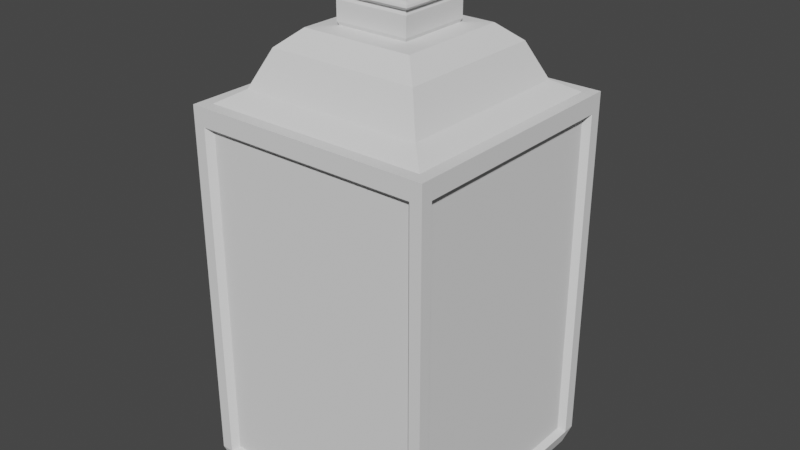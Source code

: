 # Source: lantern1.blend  (saved by Blender 3.1.7; exported with 4.5.12 LTS)
import bpy
from mathutils import Matrix  # noqa: F401  (used for matrix-valued properties, if any)

bpy.ops.wm.read_factory_settings(use_empty=True)
scene = bpy.context.scene
scene.name = 'Scene'

# ---- collections
col_collection = bpy.data.collections.new('Collection'); scene.collection.children.link(col_collection)

# ---- world
world_world = bpy.data.worlds.new('World'); scene.world = world_world
world_world.use_nodes = True; world_world.node_tree.nodes.clear()
_N = world_world.node_tree.nodes; _L = world_world.node_tree.links
n0 = _N.new('ShaderNodeOutputWorld'); n0.name = 'World Output'; n0.location = (300, 300)
n1 = _N.new('ShaderNodeBackground'); n1.name = 'Background'; n1.location = (10, 300)
n1.inputs[0].default_value = (0.05088, 0.05088, 0.05088, 1.0)
_L.new(n1.outputs[0], n0.inputs[0])
n0.is_active_output = True
world_world.color = (0.05088, 0.05088, 0.05088)
world_world.use_sun_shadow = False
world_world.sun_shadow_jitter_overblur = 0.0

# ---- meshes
me_cube = bpy.data.meshes.new('Cube')
me_cube.from_pydata([(-0.475, -0.475, -0.5), (-0.5, -0.5, 0.5), (-0.475, 0.475, -0.5), (-0.5, 0.5, 0.5), (0.475, -0.475, -0.5), (0.5, -0.5, 0.5), (0.475, 0.475, -0.5), (0.5, 0.5, 0.5), (-0.475, 0.4298, -0.5), (-0.475, -0.4298, -0.5), (-0.5, -0.5, -0.4524), (-0.5, -0.5, 0.4524), (-0.5, -0.4524, 0.5), (-0.5, 0.4524, 0.5), (-0.5, 0.5, 0.4524), (-0.5, 0.5, -0.4524), (0.4298, 0.475, -0.5), (-0.4298, 0.475, -0.5), (-0.4524, 0.5, 0.5), (0.4524, 0.5, 0.5), (0.5, 0.5, 0.4524), (0.5, 0.5, -0.4524), (0.475, -0.4298, -0.5), (0.475, 0.4298, -0.5), (0.5, 0.4524, 0.5), (0.5, -0.4524, 0.5), (0.5, -0.5, 0.4524), (0.5, -0.5, -0.4524), (-0.4298, -0.475, -0.5), (0.4298, -0.475, -0.5), (0.4524, -0.5, 0.5), (-0.4524, -0.5, 0.5), (0.1506, 0.1506, 0.7614), (0.1506, -0.1506, 0.7614), (-0.1506, 0.1506, 0.7614), (-0.1506, -0.1506, 0.7614), (0.4297, -0.4749, -0.4397), (-0.4297, -0.4749, -0.4397), (0.4297, -0.4749, 0.4397), (-0.4297, -0.4749, 0.4397), (0.4749, 0.4297, -0.4397), (0.4749, -0.4297, -0.4397), (0.4749, 0.4297, 0.4397), (0.4749, -0.4297, 0.4397), (-0.4297, 0.4749, -0.4397), (0.4297, 0.4749, -0.4397), (-0.4297, 0.4749, 0.4397), (0.4297, 0.4749, 0.4397), (-0.4749, -0.4297, -0.4397), (-0.4749, 0.4297, -0.4397), (-0.4749, -0.4297, 0.4397), (-0.4749, 0.4297, 0.4397), (0.4524, -0.5, -0.4524), (-0.4524, -0.5, -0.4524), (0.4524, -0.5, 0.4524), (-0.4524, -0.5, 0.4524), (0.5, 0.4524, -0.4524), (0.5, -0.4524, -0.4524), (0.5, 0.4524, 0.4524), (0.5, -0.4524, 0.4524), (-0.4524, 0.5, -0.4524), (0.4524, 0.5, -0.4524), (-0.4524, 0.5, 0.4524), (0.4524, 0.5, 0.4524), (-0.5, -0.4524, -0.4524), (-0.5, 0.4524, -0.4524), (-0.5, -0.4524, 0.4524), (-0.5, 0.4524, 0.4524), (0.4524, 0.4524, 0.5), (0.4524, -0.4524, 0.5), (-0.4524, 0.4524, 0.5), (-0.4524, -0.4524, 0.5), (0.3675, 0.3675, 0.5326), (0.3675, -0.3675, 0.5326), (-0.3675, 0.3675, 0.5326), (-0.3675, -0.3675, 0.5326), (0.3028, 0.3028, 0.626), (0.3028, -0.3028, 0.626), (-0.3028, 0.3028, 0.626), (-0.3028, -0.3028, 0.626), (0.2258, 0.2258, 0.6697), (0.2258, -0.2258, 0.6697), (-0.2258, 0.2258, 0.6697), (-0.2258, -0.2258, 0.6697), (0.1494, 0.1494, 0.6813), (0.1494, -0.1494, 0.6813), (-0.1494, 0.1494, 0.6813), (-0.1494, -0.1494, 0.6813), (0.1494, 0.1494, 0.7302), (0.1494, -0.1494, 0.7302), (-0.1494, 0.1494, 0.7302), (-0.1494, -0.1494, 0.7302), (0.162, 0.162, 0.7488), (0.162, -0.162, 0.7488), (-0.162, 0.162, 0.7488), (-0.162, -0.162, 0.7488), (0.1593, 0.1593, 0.7542), (0.1593, -0.1593, 0.7542), (-0.1593, 0.1593, 0.7542), (-0.1593, -0.1593, 0.7542), (0.1434, 0.1434, 0.6723), (0.1434, -0.1434, 0.6723), (-0.1434, 0.1434, 0.6723), (-0.1434, -0.1434, 0.6723), (0.1434, 0.1434, 0.7392), (0.1434, -0.1434, 0.7392), (-0.1434, 0.1434, 0.7392), (-0.1434, -0.1434, 0.7392), (7.917e-16, 0.1389, 0.7615), (0.01063, 0.1368, 0.7615), (0.01964, 0.1308, 0.7615), (0.02566, 0.1217, 0.7615), (0.02778, 0.1111, 0.7615), (0.02566, 0.1005, 0.7615), (0.01964, 0.09147, 0.7615), (0.01063, 0.08545, 0.7615), (4.784e-16, 0.08333, 0.7615), (-0.01063, 0.08545, 0.7615), (-0.01964, 0.09147, 0.7615), (-0.02566, 0.1005, 0.7615), (-0.02778, 0.1111, 0.7615), (-0.02566, 0.1217, 0.7615), (-0.01964, 0.1308, 0.7615), (-0.01063, 0.1368, 0.7615), (-4.013e-09, 0.1283, 0.7963), (0.01063, 0.1264, 0.7957), (0.01964, 0.1208, 0.7942), (0.02566, 0.1125, 0.792), (0.02778, 0.1027, 0.7893), (0.02566, 0.09283, 0.7866), (0.01964, 0.08451, 0.7844), (0.01063, 0.07894, 0.7829), (-2.408e-09, 0.07699, 0.7823), (-0.01063, 0.07894, 0.7829), (-0.01964, 0.08451, 0.7844), (-0.02566, 0.09283, 0.7866), (-0.02778, 0.1027, 0.7893), (-0.02566, 0.1125, 0.792), (-0.01964, 0.1208, 0.7942), (-0.01063, 0.1264, 0.7957), (-7.415e-09, 0.09821, 0.8258), (0.01063, 0.09671, 0.8248), (0.01964, 0.09246, 0.822), (0.02566, 0.08608, 0.8178), (0.02778, 0.07857, 0.8129), (0.02566, 0.07105, 0.808), (0.01964, 0.06468, 0.8038), (0.01063, 0.06042, 0.801), (-4.449e-09, 0.05893, 0.8), (-0.01063, 0.06042, 0.801), (-0.01964, 0.06468, 0.8038), (-0.02566, 0.07105, 0.808), (-0.02778, 0.07857, 0.8129), (-0.02566, 0.08608, 0.8178), (-0.01964, 0.09246, 0.822), (-0.01063, 0.09671, 0.8248), (-9.688e-09, 0.05315, 0.8455), (0.01063, 0.05234, 0.8442), (0.01964, 0.05004, 0.8405), (0.02566, 0.04659, 0.8351), (0.02778, 0.04252, 0.8287), (0.02566, 0.03845, 0.8222), (0.01964, 0.035, 0.8168), (0.01063, 0.0327, 0.8131), (-5.813e-09, 0.03189, 0.8119), (-0.01063, 0.0327, 0.8131), (-0.01964, 0.035, 0.8168), (-0.02566, 0.03845, 0.8222), (-0.02778, 0.04252, 0.8287), (-0.02566, 0.04659, 0.8351), (-0.01964, 0.05004, 0.8405), (-0.01063, 0.05234, 0.8442), (-1.049e-08, 1.214e-08, 0.8524), (0.01063, 1.196e-08, 0.851), (0.01964, 1.143e-08, 0.8471), (0.02566, 1.064e-08, 0.8412), (0.02778, 9.714e-09, 0.8342), (0.02566, 8.784e-09, 0.8272), (0.01964, 7.996e-09, 0.8213), (0.01063, 7.47e-09, 0.8174), (-6.291e-09, 7.285e-09, 0.816), (-0.01063, 7.47e-09, 0.8174), (-0.01964, 7.996e-09, 0.8213), (-0.02566, 8.784e-09, 0.8272), (-0.02778, 9.714e-09, 0.8342), (-0.02566, 1.064e-08, 0.8412), (-0.01964, 1.143e-08, 0.8471), (-0.01063, 1.196e-08, 0.851), (-9.688e-09, -0.05315, 0.8455), (0.01063, -0.05234, 0.8442), (0.01964, -0.05004, 0.8405), (0.02566, -0.04659, 0.8351), (0.02778, -0.04252, 0.8287), (0.02566, -0.03845, 0.8222), (0.01964, -0.035, 0.8168), (0.01063, -0.0327, 0.8131), (-5.813e-09, -0.03189, 0.8119), (-0.01063, -0.0327, 0.8131), (-0.01964, -0.035, 0.8168), (-0.02566, -0.03845, 0.8222), (-0.02778, -0.04252, 0.8287), (-0.02566, -0.04659, 0.8351), (-0.01964, -0.05004, 0.8405), (-0.01063, -0.05234, 0.8442), (-7.415e-09, -0.09821, 0.8258), (0.01063, -0.09671, 0.8248), (0.01964, -0.09246, 0.822), (0.02566, -0.08608, 0.8178), (0.02778, -0.07857, 0.8129), (0.02566, -0.07105, 0.808), (0.01964, -0.06468, 0.8038), (0.01063, -0.06042, 0.801), (-4.449e-09, -0.05893, 0.8), (-0.01063, -0.06042, 0.801), (-0.01964, -0.06468, 0.8038), (-0.02566, -0.07105, 0.808), (-0.02778, -0.07857, 0.8129), (-0.02566, -0.08608, 0.8178), (-0.01964, -0.09246, 0.822), (-0.01063, -0.09671, 0.8248), (-4.013e-09, -0.1283, 0.7963), (0.01063, -0.1264, 0.7957), (0.01964, -0.1208, 0.7942), (0.02566, -0.1125, 0.792), (0.02778, -0.1027, 0.7893), (0.02566, -0.09283, 0.7866), (0.01964, -0.08451, 0.7844), (0.01063, -0.07894, 0.7829), (-2.408e-09, -0.07699, 0.7823), (-0.01063, -0.07894, 0.7829), (-0.01964, -0.08451, 0.7844), (-0.02566, -0.09283, 0.7866), (-0.02778, -0.1027, 0.7893), (-0.02566, -0.1125, 0.792), (-0.01964, -0.1208, 0.7942), (-0.01063, -0.1264, 0.7957), (7.917e-16, -0.1389, 0.7615), (0.01063, -0.1368, 0.7615), (0.01964, -0.1308, 0.7615), (0.02566, -0.1217, 0.7615), (0.02778, -0.1111, 0.7615), (0.02566, -0.1005, 0.7615), (0.01964, -0.09147, 0.7615), (0.01063, -0.08545, 0.7615), (4.784e-16, -0.08333, 0.7615), (-0.01063, -0.08545, 0.7615), (-0.01964, -0.09147, 0.7615), (-0.02566, -0.1005, 0.7615), (-0.02778, -0.1111, 0.7615), (-0.02566, -0.1217, 0.7615), (-0.01964, -0.1308, 0.7615), (-0.01063, -0.1368, 0.7615)], [], [(67, 13, 3, 14), (63, 19, 7, 20), (59, 25, 5, 26), (55, 31, 1, 11), (71, 12, 1, 31), (25, 69, 30, 5), (70, 13, 12, 71), (7, 19, 68, 24), (24, 68, 69, 25), (18, 3, 13, 70), (19, 18, 70, 68), (40, 41, 57, 56), (28, 53, 10, 0), (36, 37, 53, 52), (4, 27, 52, 29), (48, 49, 65, 64), (69, 71, 31, 30), (37, 36, 38, 39), (26, 5, 30, 54), (38, 54, 55, 39), (22, 57, 27, 4), (58, 24, 25, 59), (6, 21, 56, 23), (57, 59, 26, 27), (62, 18, 19, 63), (20, 7, 24, 58), (21, 20, 58, 56), (16, 61, 21, 6), (17, 60, 61, 16), (2, 15, 60, 17), (44, 45, 61, 60), (61, 63, 20, 21), (14, 3, 18, 62), (15, 14, 62, 60), (8, 65, 15, 2), (10, 11, 66, 64), (0, 10, 64, 9), (29, 52, 53, 28), (37, 39, 55, 53), (11, 1, 12, 66), (50, 66, 67, 51), (40, 42, 43, 41), (44, 46, 47, 45), (48, 50, 51, 49), (32, 34, 35, 33), (36, 52, 54, 38), (27, 26, 54, 52), (54, 30, 31, 55), (53, 55, 11, 10), (41, 43, 59, 57), (40, 56, 58, 42), (23, 56, 57, 22), (42, 58, 59, 43), (45, 47, 63, 61), (44, 60, 62, 46), (9, 64, 65, 8), (46, 62, 63, 47), (49, 51, 67, 65), (48, 64, 66, 50), (65, 67, 14, 15), (66, 12, 13, 67), (22, 4, 29, 28, 0, 9, 8, 2, 17, 16, 6, 23), (72, 73, 69, 68), (75, 74, 70, 71), (74, 72, 68, 70), (73, 75, 71, 69), (76, 77, 73, 72), (79, 78, 74, 75), (78, 76, 72, 74), (77, 79, 75, 73), (80, 81, 77, 76), (83, 82, 78, 79), (82, 80, 76, 78), (81, 83, 79, 77), (100, 101, 81, 80), (103, 102, 82, 83), (102, 100, 80, 82), (101, 103, 83, 81), (92, 93, 105, 104), (95, 94, 106, 107), (94, 92, 104, 106), (93, 95, 107, 105), (96, 97, 93, 92), (99, 98, 94, 95), (98, 96, 92, 94), (97, 99, 95, 93), (32, 33, 97, 96), (35, 34, 98, 99), (34, 32, 96, 98), (33, 35, 99, 97), (87, 85, 89, 91), (84, 86, 90, 88), (86, 87, 91, 90), (85, 84, 88, 89), (84, 85, 101, 100), (87, 86, 102, 103), (86, 84, 100, 102), (85, 87, 103, 101), (89, 88, 104, 105), (90, 91, 107, 106), (88, 90, 106, 104), (91, 89, 105, 107), (108, 124, 125, 109), (109, 125, 126, 110), (110, 126, 127, 111), (111, 127, 128, 112), (112, 128, 129, 113), (113, 129, 130, 114), (114, 130, 131, 115), (115, 131, 132, 116), (116, 132, 133, 117), (117, 133, 134, 118), (118, 134, 135, 119), (119, 135, 136, 120), (120, 136, 137, 121), (121, 137, 138, 122), (122, 138, 139, 123), (123, 139, 124, 108), (124, 140, 141, 125), (125, 141, 142, 126), (126, 142, 143, 127), (127, 143, 144, 128), (128, 144, 145, 129), (129, 145, 146, 130), (130, 146, 147, 131), (131, 147, 148, 132), (132, 148, 149, 133), (133, 149, 150, 134), (134, 150, 151, 135), (135, 151, 152, 136), (136, 152, 153, 137), (137, 153, 154, 138), (138, 154, 155, 139), (139, 155, 140, 124), (140, 156, 157, 141), (141, 157, 158, 142), (142, 158, 159, 143), (143, 159, 160, 144), (144, 160, 161, 145), (145, 161, 162, 146), (146, 162, 163, 147), (147, 163, 164, 148), (148, 164, 165, 149), (149, 165, 166, 150), (150, 166, 167, 151), (151, 167, 168, 152), (152, 168, 169, 153), (153, 169, 170, 154), (154, 170, 171, 155), (155, 171, 156, 140), (156, 172, 173, 157), (157, 173, 174, 158), (158, 174, 175, 159), (159, 175, 176, 160), (160, 176, 177, 161), (161, 177, 178, 162), (162, 178, 179, 163), (163, 179, 180, 164), (164, 180, 181, 165), (165, 181, 182, 166), (166, 182, 183, 167), (167, 183, 184, 168), (168, 184, 185, 169), (169, 185, 186, 170), (170, 186, 187, 171), (171, 187, 172, 156), (172, 188, 189, 173), (173, 189, 190, 174), (174, 190, 191, 175), (175, 191, 192, 176), (176, 192, 193, 177), (177, 193, 194, 178), (178, 194, 195, 179), (179, 195, 196, 180), (180, 196, 197, 181), (181, 197, 198, 182), (182, 198, 199, 183), (183, 199, 200, 184), (184, 200, 201, 185), (185, 201, 202, 186), (186, 202, 203, 187), (187, 203, 188, 172), (188, 204, 205, 189), (189, 205, 206, 190), (190, 206, 207, 191), (191, 207, 208, 192), (192, 208, 209, 193), (193, 209, 210, 194), (194, 210, 211, 195), (195, 211, 212, 196), (196, 212, 213, 197), (197, 213, 214, 198), (198, 214, 215, 199), (199, 215, 216, 200), (200, 216, 217, 201), (201, 217, 218, 202), (202, 218, 219, 203), (203, 219, 204, 188), (204, 220, 221, 205), (205, 221, 222, 206), (206, 222, 223, 207), (207, 223, 224, 208), (208, 224, 225, 209), (209, 225, 226, 210), (210, 226, 227, 211), (211, 227, 228, 212), (212, 228, 229, 213), (213, 229, 230, 214), (214, 230, 231, 215), (215, 231, 232, 216), (216, 232, 233, 217), (217, 233, 234, 218), (218, 234, 235, 219), (219, 235, 220, 204), (220, 236, 237, 221), (221, 237, 238, 222), (222, 238, 239, 223), (223, 239, 240, 224), (224, 240, 241, 225), (225, 241, 242, 226), (226, 242, 243, 227), (227, 243, 244, 228), (228, 244, 245, 229), (229, 245, 246, 230), (230, 246, 247, 231), (231, 247, 248, 232), (232, 248, 249, 233), (233, 249, 250, 234), (234, 250, 251, 235), (235, 251, 236, 220)])
_uv = me_cube.uv_layers.new(name='UVMap')
_uv.uv.foreach_set('vector', [0.6131, 0.2381, 0.625, 0.2381, 0.625, 0.25, 0.6131, 0.25, 0.6131, 0.4881, 0.625, 0.4881, 0.625, 0.5, 0.6131, 0.5, 0.6131, 0.7381, 0.625, 0.7381, 0.625, 0.75, 0.6131, 0.75, 0.6131, 0.9881, 0.625, 0.9881, 0.625, 1.0, 0.6131, 1.0, 0.8631, 0.7381, 0.875, 0.7381, 0.875, 0.75, 0.8631, 0.75, 0.625, 0.7381, 0.6369, 0.7381, 0.6369, 0.75, 0.625, 0.75, 0.8631, 0.5119, 0.875, 0.5119, 0.875, 0.7381, 0.8631, 0.7381, 0.625, 0.5, 0.6369, 0.5, 0.6369, 0.5119, 0.625, 0.5119, 0.625, 0.5119, 0.6369, 0.5119, 0.6369, 0.7381, 0.625, 0.7381, 0.8631, 0.5, 0.875, 0.5, 0.875, 0.5119, 0.8631, 0.5119, 0.6369, 0.5, 0.8631, 0.5, 0.8631, 0.5119, 0.6369, 0.5119, 0.3869, 0.5119, 0.3869, 0.7381, 0.3869, 0.7381, 0.3869, 0.5119, 0.375, 0.9881, 0.3869, 0.9881, 0.3869, 1.0, 0.375, 1.0, 0.3869, 0.7619, 0.3869, 0.9881, 0.3869, 0.9881, 0.3869, 0.7619, 0.375, 0.75, 0.3869, 0.75, 0.3869, 0.7619, 0.375, 0.7619, 0.3869, 0.0119, 0.3869, 0.2381, 0.3869, 0.2381, 0.3869, 0.0119, 0.6369, 0.7381, 0.8631, 0.7381, 0.8631, 0.75, 0.6369, 0.75, 0.3869, 0.9881, 0.3869, 0.7619, 0.6131, 0.7619, 0.6131, 0.9881, 0.6131, 0.75, 0.625, 0.75, 0.625, 0.7619, 0.6131, 0.7619, 0.6131, 0.7619, 0.6131, 0.7619, 0.6131, 0.9881, 0.6131, 0.9881, 0.375, 0.7381, 0.3869, 0.7381, 0.3869, 0.75, 0.375, 0.75, 0.6131, 0.5119, 0.625, 0.5119, 0.625, 0.7381, 0.6131, 0.7381, 0.375, 0.5, 0.3869, 0.5, 0.3869, 0.5119, 0.375, 0.5119, 0.3869, 0.7381, 0.6131, 0.7381, 0.6131, 0.75, 0.3869, 0.75, 0.6131, 0.2619, 0.625, 0.2619, 0.625, 0.4881, 0.6131, 0.4881, 0.6131, 0.5, 0.625, 0.5, 0.625, 0.5119, 0.6131, 0.5119, 0.3869, 0.5, 0.6131, 0.5, 0.6131, 0.5119, 0.3869, 0.5119, 0.375, 0.4881, 0.3869, 0.4881, 0.3869, 0.5, 0.375, 0.5, 0.375, 0.2619, 0.3869, 0.2619, 0.3869, 0.4881, 0.375, 0.4881, 0.375, 0.25, 0.3869, 0.25, 0.3869, 0.2619, 0.375, 0.2619, 0.3869, 0.2619, 0.3869, 0.4881, 0.3869, 0.4881, 0.3869, 0.2619, 0.3869, 0.4881, 0.6131, 0.4881, 0.6131, 0.5, 0.3869, 0.5, 0.6131, 0.25, 0.625, 0.25, 0.625, 0.2619, 0.6131, 0.2619, 0.3869, 0.25, 0.6131, 0.25, 0.6131, 0.2619, 0.3869, 0.2619, 0.375, 0.2381, 0.3869, 0.2381, 0.3869, 0.25, 0.375, 0.25, 0.3869, 0.0, 0.6131, 0.0, 0.6131, 0.0119, 0.3869, 0.0119, 0.375, 0.0, 0.3869, 0.0, 0.3869, 0.0119, 0.375, 0.0119, 0.375, 0.7619, 0.3869, 0.7619, 0.3869, 0.9881, 0.375, 0.9881, 0.3869, 0.9881, 0.6131, 0.9881, 0.6131, 0.9881, 0.3869, 0.9881, 0.6131, 0.0, 0.625, 0.0, 0.625, 0.0119, 0.6131, 0.0119, 0.6131, 0.0119, 0.6131, 0.0119, 0.6131, 0.2381, 0.6131, 0.2381, 0.3869, 0.5119, 0.6131, 0.5119, 0.6131, 0.7381, 0.3869, 0.7381, 0.3869, 0.2619, 0.6131, 0.2619, 0.6131, 0.4881, 0.3869, 0.4881, 0.3869, 0.0119, 0.6131, 0.0119, 0.6131, 0.2381, 0.3869, 0.2381, 0.71, 0.585, 0.79, 0.585, 0.79, 0.665, 0.71, 0.665, 0.3869, 0.7619, 0.3869, 0.7619, 0.6131, 0.7619, 0.6131, 0.7619, 0.3869, 0.75, 0.6131, 0.75, 0.6131, 0.7619, 0.3869, 0.7619, 0.6131, 0.7619, 0.625, 0.7619, 0.625, 0.9881, 0.6131, 0.9881, 0.3869, 0.9881, 0.6131, 0.9881, 0.6131, 1.0, 0.3869, 1.0, 0.3869, 0.7381, 0.6131, 0.7381, 0.6131, 0.7381, 0.3869, 0.7381, 0.3869, 0.5119, 0.3869, 0.5119, 0.6131, 0.5119, 0.6131, 0.5119, 0.375, 0.5119, 0.3869, 0.5119, 0.3869, 0.7381, 0.375, 0.7381, 0.6131, 0.5119, 0.6131, 0.5119, 0.6131, 0.7381, 0.6131, 0.7381, 0.3869, 0.4881, 0.6131, 0.4881, 0.6131, 0.4881, 0.3869, 0.4881, 0.3869, 0.2619, 0.3869, 0.2619, 0.6131, 0.2619, 0.6131, 0.2619, 0.375, 0.0119, 0.3869, 0.0119, 0.3869, 0.2381, 0.375, 0.2381, 0.6131, 0.2619, 0.6131, 0.2619, 0.6131, 0.4881, 0.6131, 0.4881, 0.3869, 0.2381, 0.6131, 0.2381, 0.6131, 0.2381, 0.3869, 0.2381, 0.3869, 0.0119, 0.3869, 0.0119, 0.6131, 0.0119, 0.6131, 0.0119, 0.3869, 0.2381, 0.6131, 0.2381, 0.6131, 0.25, 0.3869, 0.25, 0.6131, 0.0119, 0.625, 0.0119, 0.625, 0.2381, 0.6131, 0.2381, 0.375, 0.7381, 0.375, 0.75, 0.3631, 0.75, 0.1369, 0.75, 0.125, 0.75, 0.125, 0.7381, 0.125, 0.5119, 0.125, 0.5, 0.1369, 0.5, 0.3631, 0.5, 0.375, 0.5, 0.375, 0.5119, 0.6581, 0.5331, 0.6581, 0.7169, 0.6369, 0.7381, 0.6369, 0.5119, 0.8419, 0.7169, 0.8419, 0.5331, 0.8631, 0.5119, 0.8631, 0.7381, 0.8419, 0.5331, 0.6581, 0.5331, 0.6369, 0.5119, 0.8631, 0.5119, 0.6581, 0.7169, 0.8419, 0.7169, 0.8631, 0.7381, 0.6369, 0.7381, 0.6743, 0.5493, 0.6743, 0.7007, 0.6581, 0.7169, 0.6581, 0.5331, 0.8257, 0.7007, 0.8257, 0.5493, 0.8419, 0.5331, 0.8419, 0.7169, 0.8257, 0.5493, 0.6743, 0.5493, 0.6581, 0.5331, 0.8419, 0.5331, 0.6743, 0.7007, 0.8257, 0.7007, 0.8419, 0.7169, 0.6581, 0.7169, 0.6935, 0.5685, 0.6935, 0.6815, 0.6743, 0.7007, 0.6743, 0.5493, 0.8065, 0.6815, 0.8065, 0.5685, 0.8257, 0.5493, 0.8257, 0.7007, 0.8065, 0.5685, 0.6935, 0.5685, 0.6743, 0.5493, 0.8257, 0.5493, 0.6935, 0.6815, 0.8065, 0.6815, 0.8257, 0.7007, 0.6743, 0.7007, 0.6964, 0.5714, 0.6964, 0.6786, 0.6935, 0.6815, 0.6935, 0.5685, 0.8036, 0.6786, 0.8036, 0.5714, 0.8065, 0.5685, 0.8065, 0.6815, 0.8036, 0.5714, 0.6964, 0.5714, 0.6935, 0.5685, 0.8065, 0.5685, 0.6964, 0.6786, 0.8036, 0.6786, 0.8065, 0.6815, 0.6935, 0.6815, 0.7031, 0.5781, 0.7031, 0.6719, 0.6964, 0.6786, 0.6964, 0.5714, 0.7969, 0.6719, 0.7969, 0.5781, 0.8036, 0.5714, 0.8036, 0.6786, 0.7969, 0.5781, 0.7031, 0.5781, 0.6964, 0.5714, 0.8036, 0.5714, 0.7031, 0.6719, 0.7969, 0.6719, 0.8036, 0.6786, 0.6964, 0.6786, 0.7066, 0.5816, 0.7066, 0.6684, 0.7031, 0.6719, 0.7031, 0.5781, 0.7934, 0.6684, 0.7934, 0.5816, 0.7969, 0.5781, 0.7969, 0.6719, 0.7934, 0.5816, 0.7066, 0.5816, 0.7031, 0.5781, 0.7969, 0.5781, 0.7066, 0.6684, 0.7934, 0.6684, 0.7969, 0.6719, 0.7031, 0.6719, 0.71, 0.585, 0.71, 0.665, 0.7066, 0.6684, 0.7066, 0.5816, 0.79, 0.665, 0.79, 0.585, 0.7934, 0.5816, 0.7934, 0.6684, 0.79, 0.585, 0.71, 0.585, 0.7066, 0.5816, 0.7934, 0.5816, 0.71, 0.665, 0.79, 0.665, 0.7934, 0.6684, 0.7066, 0.6684, 0.8036, 0.6786, 0.6964, 0.6786, 0.6964, 0.6786, 0.8036, 0.6786, 0.6964, 0.5714, 0.8036, 0.5714, 0.8036, 0.5714, 0.6964, 0.5714, 0.8036, 0.5714, 0.8036, 0.6786, 0.8036, 0.6786, 0.8036, 0.5714, 0.6964, 0.6786, 0.6964, 0.5714, 0.6964, 0.5714, 0.6964, 0.6786, 0.6964, 0.5714, 0.6964, 0.6786, 0.6964, 0.6786, 0.6964, 0.5714, 0.8036, 0.6786, 0.8036, 0.5714, 0.8036, 0.5714, 0.8036, 0.6786, 0.8036, 0.5714, 0.6964, 0.5714, 0.6964, 0.5714, 0.8036, 0.5714, 0.6964, 0.6786, 0.8036, 0.6786, 0.8036, 0.6786, 0.6964, 0.6786, 0.6964, 0.6786, 0.6964, 0.5714, 0.6964, 0.5714, 0.6964, 0.6786, 0.8036, 0.5714, 0.8036, 0.6786, 0.8036, 0.6786, 0.8036, 0.5714, 0.6964, 0.5714, 0.8036, 0.5714, 0.8036, 0.5714, 0.6964, 0.5714, 0.8036, 0.6786, 0.6964, 0.6786, 0.6964, 0.6786, 0.8036, 0.6786, 0.75, 0.5, 0.8125, 0.5, 0.8125, 0.5625, 0.75, 0.5625, 0.75, 0.5625, 0.8125, 0.5625, 0.8125, 0.625, 0.75, 0.625, 0.75, 0.625, 0.8125, 0.625, 0.8125, 0.6875, 0.75, 0.6875, 0.75, 0.6875, 0.8125, 0.6875, 0.8125, 0.75, 0.75, 0.75, 0.75, 0.75, 0.8125, 0.75, 0.8125, 0.8125, 0.75, 0.8125, 0.75, 0.8125, 0.8125, 0.8125, 0.8125, 0.875, 0.75, 0.875, 0.75, 0.875, 0.8125, 0.875, 0.8125, 0.9375, 0.75, 0.9375, 0.75, 0.9375, 0.8125, 0.9375, 0.8125, 1.0, 0.75, 1.0, 0.75, 0.0, 0.8125, 0.0, 0.8125, 0.0625, 0.75, 0.0625, 0.75, 0.0625, 0.8125, 0.0625, 0.8125, 0.125, 0.75, 0.125, 0.75, 0.125, 0.8125, 0.125, 0.8125, 0.1875, 0.75, 0.1875, 0.75, 0.1875, 0.8125, 0.1875, 0.8125, 0.25, 0.75, 0.25, 0.75, 0.25, 0.8125, 0.25, 0.8125, 0.3125, 0.75, 0.3125, 0.75, 0.3125, 0.8125, 0.3125, 0.8125, 0.375, 0.75, 0.375, 0.75, 0.375, 0.8125, 0.375, 0.8125, 0.4375, 0.75, 0.4375, 0.75, 0.4375, 0.8125, 0.4375, 0.8125, 0.5, 0.75, 0.5, 0.8125, 0.5, 0.875, 0.5, 0.875, 0.5625, 0.8125, 0.5625, 0.8125, 0.5625, 0.875, 0.5625, 0.875, 0.625, 0.8125, 0.625, 0.8125, 0.625, 0.875, 0.625, 0.875, 0.6875, 0.8125, 0.6875, 0.8125, 0.6875, 0.875, 0.6875, 0.875, 0.75, 0.8125, 0.75, 0.8125, 0.75, 0.875, 0.75, 0.875, 0.8125, 0.8125, 0.8125, 0.8125, 0.8125, 0.875, 0.8125, 0.875, 0.875, 0.8125, 0.875, 0.8125, 0.875, 0.875, 0.875, 0.875, 0.9375, 0.8125, 0.9375, 0.8125, 0.9375, 0.875, 0.9375, 0.875, 1.0, 0.8125, 1.0, 0.8125, 0.0, 0.875, 0.0, 0.875, 0.0625, 0.8125, 0.0625, 0.8125, 0.0625, 0.875, 0.0625, 0.875, 0.125, 0.8125, 0.125, 0.8125, 0.125, 0.875, 0.125, 0.875, 0.1875, 0.8125, 0.1875, 0.8125, 0.1875, 0.875, 0.1875, 0.875, 0.25, 0.8125, 0.25, 0.8125, 0.25, 0.875, 0.25, 0.875, 0.3125, 0.8125, 0.3125, 0.8125, 0.3125, 0.875, 0.3125, 0.875, 0.375, 0.8125, 0.375, 0.8125, 0.375, 0.875, 0.375, 0.875, 0.4375, 0.8125, 0.4375, 0.8125, 0.4375, 0.875, 0.4375, 0.875, 0.5, 0.8125, 0.5, 0.875, 0.5, 0.9375, 0.5, 0.9375, 0.5625, 0.875, 0.5625, 0.875, 0.5625, 0.9375, 0.5625, 0.9375, 0.625, 0.875, 0.625, 0.875, 0.625, 0.9375, 0.625, 0.9375, 0.6875, 0.875, 0.6875, 0.875, 0.6875, 0.9375, 0.6875, 0.9375, 0.75, 0.875, 0.75, 0.875, 0.75, 0.9375, 0.75, 0.9375, 0.8125, 0.875, 0.8125, 0.875, 0.8125, 0.9375, 0.8125, 0.9375, 0.875, 0.875, 0.875, 0.875, 0.875, 0.9375, 0.875, 0.9375, 0.9375, 0.875, 0.9375, 0.875, 0.9375, 0.9375, 0.9375, 0.9375, 1.0, 0.875, 1.0, 0.875, 0.0, 0.9375, 0.0, 0.9375, 0.0625, 0.875, 0.0625, 0.875, 0.0625, 0.9375, 0.0625, 0.9375, 0.125, 0.875, 0.125, 0.875, 0.125, 0.9375, 0.125, 0.9375, 0.1875, 0.875, 0.1875, 0.875, 0.1875, 0.9375, 0.1875, 0.9375, 0.25, 0.875, 0.25, 0.875, 0.25, 0.9375, 0.25, 0.9375, 0.3125, 0.875, 0.3125, 0.875, 0.3125, 0.9375, 0.3125, 0.9375, 0.375, 0.875, 0.375, 0.875, 0.375, 0.9375, 0.375, 0.9375, 0.4375, 0.875, 0.4375, 0.875, 0.4375, 0.9375, 0.4375, 0.9375, 0.5, 0.875, 0.5, 0.9375, 0.5, 1.0, 0.5, 1.0, 0.5625, 0.9375, 0.5625, 0.9375, 0.5625, 1.0, 0.5625, 1.0, 0.625, 0.9375, 0.625, 0.9375, 0.625, 1.0, 0.625, 1.0, 0.6875, 0.9375, 0.6875, 0.9375, 0.6875, 1.0, 0.6875, 1.0, 0.75, 0.9375, 0.75, 0.9375, 0.75, 1.0, 0.75, 1.0, 0.8125, 0.9375, 0.8125, 0.9375, 0.8125, 1.0, 0.8125, 1.0, 0.875, 0.9375, 0.875, 0.9375, 0.875, 1.0, 0.875, 1.0, 0.9375, 0.9375, 0.9375, 0.9375, 0.9375, 1.0, 0.9375, 1.0, 1.0, 0.9375, 1.0, 0.9375, 0.0, 1.0, 0.0, 1.0, 0.0625, 0.9375, 0.0625, 0.9375, 0.0625, 1.0, 0.0625, 1.0, 0.125, 0.9375, 0.125, 0.9375, 0.125, 1.0, 0.125, 1.0, 0.1875, 0.9375, 0.1875, 0.9375, 0.1875, 1.0, 0.1875, 1.0, 0.25, 0.9375, 0.25, 0.9375, 0.25, 1.0, 0.25, 1.0, 0.3125, 0.9375, 0.3125, 0.9375, 0.3125, 1.0, 0.3125, 1.0, 0.375, 0.9375, 0.375, 0.9375, 0.375, 1.0, 0.375, 1.0, 0.4375, 0.9375, 0.4375, 0.9375, 0.4375, 1.0, 0.4375, 1.0, 0.5, 0.9375, 0.5, 0.0, 0.5, 0.0625, 0.5, 0.0625, 0.5625, 0.0, 0.5625, 0.0, 0.5625, 0.0625, 0.5625, 0.0625, 0.625, 0.0, 0.625, 0.0, 0.625, 0.0625, 0.625, 0.0625, 0.6875, 0.0, 0.6875, 0.0, 0.6875, 0.0625, 0.6875, 0.0625, 0.75, 0.0, 0.75, 0.0, 0.75, 0.0625, 0.75, 0.0625, 0.8125, 0.0, 0.8125, 0.0, 0.8125, 0.0625, 0.8125, 0.0625, 0.875, 0.0, 0.875, 0.0, 0.875, 0.0625, 0.875, 0.0625, 0.9375, 0.0, 0.9375, 0.0, 0.9375, 0.0625, 0.9375, 0.0625, 1.0, 0.0, 1.0, 0.0, 0.0, 0.0625, 0.0, 0.0625, 0.0625, 0.0, 0.0625, 0.0, 0.0625, 0.0625, 0.0625, 0.0625, 0.125, 0.0, 0.125, 0.0, 0.125, 0.0625, 0.125, 0.0625, 0.1875, 0.0, 0.1875, 0.0, 0.1875, 0.0625, 0.1875, 0.0625, 0.25, 0.0, 0.25, 0.0, 0.25, 0.0625, 0.25, 0.0625, 0.3125, 0.0, 0.3125, 0.0, 0.3125, 0.0625, 0.3125, 0.0625, 0.375, 0.0, 0.375, 0.0, 0.375, 0.0625, 0.375, 0.0625, 0.4375, 0.0, 0.4375, 0.0, 0.4375, 0.0625, 0.4375, 0.0625, 0.5, 0.0, 0.5, 0.0625, 0.5, 0.125, 0.5, 0.125, 0.5625, 0.0625, 0.5625, 0.0625, 0.5625, 0.125, 0.5625, 0.125, 0.625, 0.0625, 0.625, 0.0625, 0.625, 0.125, 0.625, 0.125, 0.6875, 0.0625, 0.6875, 0.0625, 0.6875, 0.125, 0.6875, 0.125, 0.75, 0.0625, 0.75, 0.0625, 0.75, 0.125, 0.75, 0.125, 0.8125, 0.0625, 0.8125, 0.0625, 0.8125, 0.125, 0.8125, 0.125, 0.875, 0.0625, 0.875, 0.0625, 0.875, 0.125, 0.875, 0.125, 0.9375, 0.0625, 0.9375, 0.0625, 0.9375, 0.125, 0.9375, 0.125, 1.0, 0.0625, 1.0, 0.0625, 0.0, 0.125, 0.0, 0.125, 0.0625, 0.0625, 0.0625, 0.0625, 0.0625, 0.125, 0.0625, 0.125, 0.125, 0.0625, 0.125, 0.0625, 0.125, 0.125, 0.125, 0.125, 0.1875, 0.0625, 0.1875, 0.0625, 0.1875, 0.125, 0.1875, 0.125, 0.25, 0.0625, 0.25, 0.0625, 0.25, 0.125, 0.25, 0.125, 0.3125, 0.0625, 0.3125, 0.0625, 0.3125, 0.125, 0.3125, 0.125, 0.375, 0.0625, 0.375, 0.0625, 0.375, 0.125, 0.375, 0.125, 0.4375, 0.0625, 0.4375, 0.0625, 0.4375, 0.125, 0.4375, 0.125, 0.5, 0.0625, 0.5, 0.125, 0.5, 0.1875, 0.5, 0.1875, 0.5625, 0.125, 0.5625, 0.125, 0.5625, 0.1875, 0.5625, 0.1875, 0.625, 0.125, 0.625, 0.125, 0.625, 0.1875, 0.625, 0.1875, 0.6875, 0.125, 0.6875, 0.125, 0.6875, 0.1875, 0.6875, 0.1875, 0.75, 0.125, 0.75, 0.125, 0.75, 0.1875, 0.75, 0.1875, 0.8125, 0.125, 0.8125, 0.125, 0.8125, 0.1875, 0.8125, 0.1875, 0.875, 0.125, 0.875, 0.125, 0.875, 0.1875, 0.875, 0.1875, 0.9375, 0.125, 0.9375, 0.125, 0.9375, 0.1875, 0.9375, 0.1875, 1.0, 0.125, 1.0, 0.125, 0.0, 0.1875, 0.0, 0.1875, 0.0625, 0.125, 0.0625, 0.125, 0.0625, 0.1875, 0.0625, 0.1875, 0.125, 0.125, 0.125, 0.125, 0.125, 0.1875, 0.125, 0.1875, 0.1875, 0.125, 0.1875, 0.125, 0.1875, 0.1875, 0.1875, 0.1875, 0.25, 0.125, 0.25, 0.125, 0.25, 0.1875, 0.25, 0.1875, 0.3125, 0.125, 0.3125, 0.125, 0.3125, 0.1875, 0.3125, 0.1875, 0.375, 0.125, 0.375, 0.125, 0.375, 0.1875, 0.375, 0.1875, 0.4375, 0.125, 0.4375, 0.125, 0.4375, 0.1875, 0.4375, 0.1875, 0.5, 0.125, 0.5, 0.1875, 0.5, 0.25, 0.5, 0.25, 0.5625, 0.1875, 0.5625, 0.1875, 0.5625, 0.25, 0.5625, 0.25, 0.625, 0.1875, 0.625, 0.1875, 0.625, 0.25, 0.625, 0.25, 0.6875, 0.1875, 0.6875, 0.1875, 0.6875, 0.25, 0.6875, 0.25, 0.75, 0.1875, 0.75, 0.1875, 0.75, 0.25, 0.75, 0.25, 0.8125, 0.1875, 0.8125, 0.1875, 0.8125, 0.25, 0.8125, 0.25, 0.875, 0.1875, 0.875, 0.1875, 0.875, 0.25, 0.875, 0.25, 0.9375, 0.1875, 0.9375, 0.1875, 0.9375, 0.25, 0.9375, 0.25, 1.0, 0.1875, 1.0, 0.1875, 0.0, 0.25, 0.0, 0.25, 0.0625, 0.1875, 0.0625, 0.1875, 0.0625, 0.25, 0.0625, 0.25, 0.125, 0.1875, 0.125, 0.1875, 0.125, 0.25, 0.125, 0.25, 0.1875, 0.1875, 0.1875, 0.1875, 0.1875, 0.25, 0.1875, 0.25, 0.25, 0.1875, 0.25, 0.1875, 0.25, 0.25, 0.25, 0.25, 0.3125, 0.1875, 0.3125, 0.1875, 0.3125, 0.25, 0.3125, 0.25, 0.375, 0.1875, 0.375, 0.1875, 0.375, 0.25, 0.375, 0.25, 0.4375, 0.1875, 0.4375, 0.1875, 0.4375, 0.25, 0.4375, 0.25, 0.5, 0.1875, 0.5])
me_cube.use_remesh_fix_poles = True
me_cube.use_remesh_preserve_attributes = False
me_cube.update()

# ---- objects
ob_lantern = bpy.data.objects.new('Lantern', me_cube)

# ---- transforms, parenting, visibility, modifiers, constraints
ob_lantern.location = (0.0, 0.0, 0.0)
ob_lantern.scale = (0.18, 0.18, 0.275)

# ---- collection membership
col_collection.objects.link(ob_lantern)

# ---- scene / render settings (as saved in the file)
scene.frame_start = 1; scene.frame_end = 250; scene.frame_set(1)
scene.render.engine = 'BLENDER_EEVEE_NEXT'
scene.cycles.sampling_pattern = 'TABULATED_SOBOL'
scene.cycles.use_light_tree = False
scene.view_settings.view_transform = 'Filmic'
bpy.context.view_layer.update()

# ---- added for rendering (the .blend has no active camera and no usable light): camera, sun
cam_auto = bpy.data.cameras.new('AutoCamera')
cam_auto.lens = 50.0
cam_auto.sensor_width = 36.0
cam_auto.clip_end = 1000.0
ob_auto_camera = bpy.data.objects.new('AutoCamera', cam_auto)
scene.collection.objects.link(ob_auto_camera)
ob_auto_camera.location = (0.416982, -0.500378, 0.382038)
ob_auto_camera.rotation_euler = (1.09748, -7.21219e-08, 0.694738)
scene.camera = ob_auto_camera
light_auto_sun = bpy.data.lights.new('AutoSun', 'SUN')
light_auto_sun.energy = 3.0
light_auto_sun.angle = 0.0523599
ob_auto_sun = bpy.data.objects.new('AutoSun', light_auto_sun)
scene.collection.objects.link(ob_auto_sun)
ob_auto_sun.rotation_euler = (0.872665, 0.174533, 0.523599)
bpy.context.view_layer.update()
